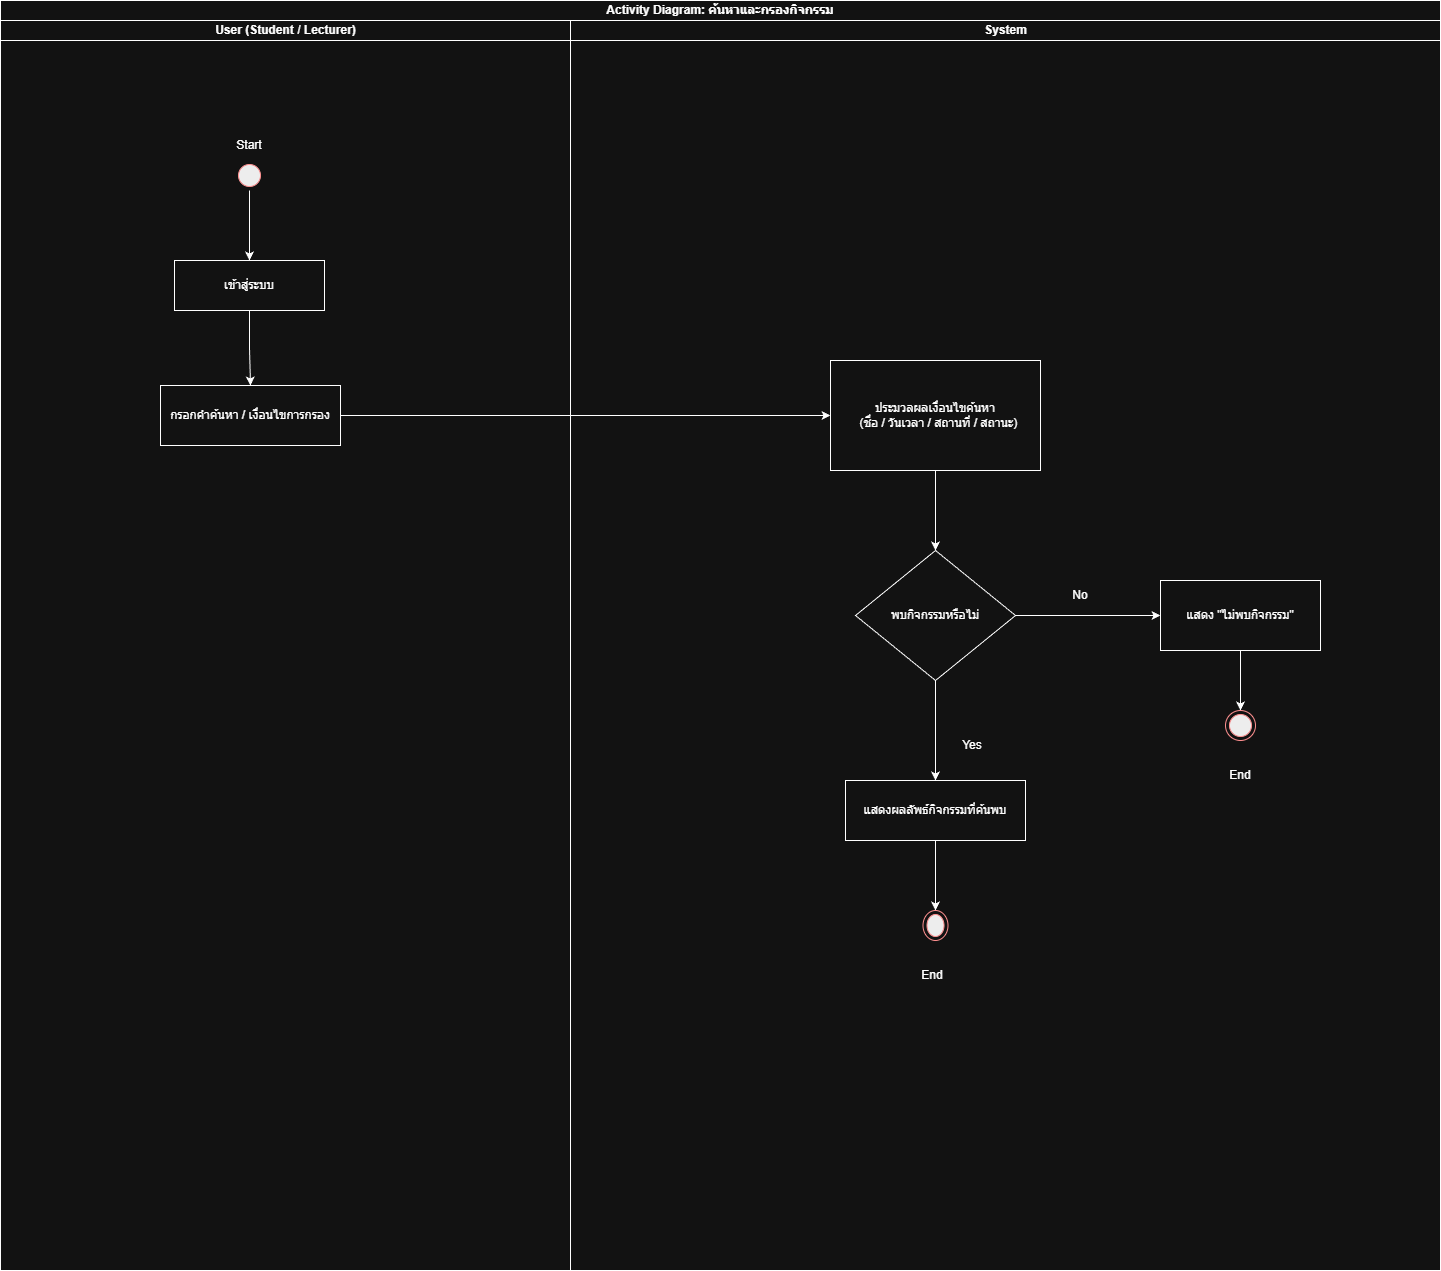

The diagram above was exported from draw.io. Its source (the exported page's mxGraphModel, read from the mxfile embedded in the PNG):
<mxGraphModel dx="723" dy="1238" grid="1" gridSize="10" guides="1" tooltips="1" connect="1" arrows="1" fold="1" page="1" pageScale="1" pageWidth="827" pageHeight="1169" math="0" shadow="0">
  <root>
    <mxCell id="0" />
    <mxCell id="1" parent="0" />
    <mxCell id="EVCQTTVYRR9_SkweVwd2-352" parent="1" style="swimlane;html=1;childLayout=stackLayout;resizeParent=1;resizeParentMax=0;startSize=20;whiteSpace=wrap;" value=" Activity Diagram: ค้นหาและกรองกิจกรรม" vertex="1">
      <mxGeometry height="1270" width="1440" x="1780" y="1010" as="geometry" />
    </mxCell>
    <mxCell id="EVCQTTVYRR9_SkweVwd2-353" parent="EVCQTTVYRR9_SkweVwd2-352" style="swimlane;html=1;startSize=20;" value="User (Student / Lecturer)" vertex="1">
      <mxGeometry height="1250" width="570" y="20" as="geometry" />
    </mxCell>
    <mxCell id="EVCQTTVYRR9_SkweVwd2-354" edge="1" parent="EVCQTTVYRR9_SkweVwd2-353" source="EVCQTTVYRR9_SkweVwd2-355" style="edgeStyle=orthogonalEdgeStyle;rounded=0;orthogonalLoop=1;jettySize=auto;html=1;exitX=0.5;exitY=1;exitDx=0;exitDy=0;entryX=0.5;entryY=0;entryDx=0;entryDy=0;" target="EVCQTTVYRR9_SkweVwd2-357">
      <mxGeometry relative="1" as="geometry" />
    </mxCell>
    <mxCell id="EVCQTTVYRR9_SkweVwd2-355" parent="EVCQTTVYRR9_SkweVwd2-353" style="ellipse;html=1;shape=startState;fillColor=#000000;strokeColor=#ff0000;" value="" vertex="1">
      <mxGeometry height="30" width="30" x="234" y="140" as="geometry" />
    </mxCell>
    <mxCell id="EVCQTTVYRR9_SkweVwd2-356" edge="1" parent="EVCQTTVYRR9_SkweVwd2-353" source="EVCQTTVYRR9_SkweVwd2-357" style="edgeStyle=orthogonalEdgeStyle;rounded=0;orthogonalLoop=1;jettySize=auto;html=1;" target="EVCQTTVYRR9_SkweVwd2-359" value="">
      <mxGeometry relative="1" as="geometry" />
    </mxCell>
    <mxCell id="EVCQTTVYRR9_SkweVwd2-357" parent="EVCQTTVYRR9_SkweVwd2-353" style="html=1;whiteSpace=wrap;" value="เข้าสู่ระบบ" vertex="1">
      <mxGeometry height="50" width="150" x="174" y="240" as="geometry" />
    </mxCell>
    <mxCell id="EVCQTTVYRR9_SkweVwd2-358" parent="EVCQTTVYRR9_SkweVwd2-353" style="text;html=1;whiteSpace=wrap;strokeColor=none;fillColor=none;align=center;verticalAlign=middle;rounded=0;autosize=1;resizable=0;" value="&lt;div&gt;Start&lt;/div&gt;" vertex="1">
      <mxGeometry height="30" width="50" x="224" y="110" as="geometry" />
    </mxCell>
    <mxCell id="EVCQTTVYRR9_SkweVwd2-359" parent="EVCQTTVYRR9_SkweVwd2-353" style="whiteSpace=wrap;html=1;" value="กรอกคำค้นหา / เงื่อนไขการกรอง" vertex="1">
      <mxGeometry height="60" width="180" x="160" y="365" as="geometry" />
    </mxCell>
    <mxCell id="EVCQTTVYRR9_SkweVwd2-360" parent="EVCQTTVYRR9_SkweVwd2-352" style="swimlane;html=1;startSize=20;" value="System" vertex="1">
      <mxGeometry height="1250" width="870" x="570" y="20" as="geometry" />
    </mxCell>
    <mxCell id="EVCQTTVYRR9_SkweVwd2-361" parent="EVCQTTVYRR9_SkweVwd2-360" style="text;html=1;whiteSpace=wrap;strokeColor=none;fillColor=none;align=center;verticalAlign=middle;rounded=0;autosize=1;resizable=0;" value="End" vertex="1">
      <mxGeometry height="30" width="40" x="342.5" y="940" as="geometry" />
    </mxCell>
    <mxCell id="EVCQTTVYRR9_SkweVwd2-362" edge="1" parent="EVCQTTVYRR9_SkweVwd2-360" source="EVCQTTVYRR9_SkweVwd2-365" style="edgeStyle=orthogonalEdgeStyle;rounded=0;orthogonalLoop=1;jettySize=auto;html=1;entryX=0;entryY=0.5;entryDx=0;entryDy=0;" target="EVCQTTVYRR9_SkweVwd2-367" value="">
      <mxGeometry relative="1" as="geometry">
        <mxPoint x="566" y="705" as="targetPoint" />
      </mxGeometry>
    </mxCell>
    <mxCell id="EVCQTTVYRR9_SkweVwd2-363" edge="1" parent="EVCQTTVYRR9_SkweVwd2-360" source="EVCQTTVYRR9_SkweVwd2-373" style="edgeStyle=orthogonalEdgeStyle;rounded=0;orthogonalLoop=1;jettySize=auto;html=1;exitX=0.5;exitY=1;exitDx=0;exitDy=0;entryX=0.5;entryY=0;entryDx=0;entryDy=0;" target="EVCQTTVYRR9_SkweVwd2-368">
      <mxGeometry relative="1" as="geometry">
        <mxPoint x="365" y="930" as="targetPoint" />
      </mxGeometry>
    </mxCell>
    <mxCell id="EVCQTTVYRR9_SkweVwd2-364" edge="1" parent="EVCQTTVYRR9_SkweVwd2-360" source="EVCQTTVYRR9_SkweVwd2-365" style="edgeStyle=orthogonalEdgeStyle;rounded=0;orthogonalLoop=1;jettySize=auto;html=1;exitX=0.5;exitY=1;exitDx=0;exitDy=0;" target="EVCQTTVYRR9_SkweVwd2-373">
      <mxGeometry relative="1" as="geometry" />
    </mxCell>
    <mxCell id="EVCQTTVYRR9_SkweVwd2-365" parent="EVCQTTVYRR9_SkweVwd2-360" style="rhombus;whiteSpace=wrap;html=1;" value="พบกิจกรรมหรือไม่" vertex="1">
      <mxGeometry height="130" width="160" x="285" y="530" as="geometry" />
    </mxCell>
    <mxCell id="EVCQTTVYRR9_SkweVwd2-366" edge="1" parent="EVCQTTVYRR9_SkweVwd2-360" source="EVCQTTVYRR9_SkweVwd2-367" style="edgeStyle=orthogonalEdgeStyle;rounded=0;orthogonalLoop=1;jettySize=auto;html=1;entryX=0.5;entryY=0;entryDx=0;entryDy=0;" target="EVCQTTVYRR9_SkweVwd2-369" value="">
      <mxGeometry relative="1" as="geometry">
        <mxPoint x="670" y="815" as="targetPoint" />
      </mxGeometry>
    </mxCell>
    <mxCell id="EVCQTTVYRR9_SkweVwd2-367" parent="EVCQTTVYRR9_SkweVwd2-360" style="whiteSpace=wrap;html=1;" value="แสดง &quot;ไม่พบกิจกรรม&quot;" vertex="1">
      <mxGeometry height="70" width="160" x="590" y="560" as="geometry" />
    </mxCell>
    <mxCell id="EVCQTTVYRR9_SkweVwd2-368" parent="EVCQTTVYRR9_SkweVwd2-360" style="ellipse;html=1;shape=endState;fillColor=#000000;strokeColor=#ff0000;" value="" vertex="1">
      <mxGeometry height="30" width="25" x="352.5" y="890" as="geometry" />
    </mxCell>
    <mxCell id="EVCQTTVYRR9_SkweVwd2-369" parent="EVCQTTVYRR9_SkweVwd2-360" style="ellipse;html=1;shape=endState;fillColor=#000000;strokeColor=#ff0000;" value="" vertex="1">
      <mxGeometry height="30" width="30" x="655" y="690" as="geometry" />
    </mxCell>
    <mxCell id="EVCQTTVYRR9_SkweVwd2-370" parent="EVCQTTVYRR9_SkweVwd2-360" style="text;html=1;whiteSpace=wrap;strokeColor=none;fillColor=none;align=center;verticalAlign=middle;rounded=0;autosize=1;resizable=0;" value="Yes" vertex="1">
      <mxGeometry height="30" width="40" x="382.5" y="710" as="geometry" />
    </mxCell>
    <mxCell id="EVCQTTVYRR9_SkweVwd2-371" parent="EVCQTTVYRR9_SkweVwd2-360" style="text;html=1;whiteSpace=wrap;strokeColor=none;fillColor=none;align=center;verticalAlign=middle;rounded=0;autosize=1;resizable=0;" value="No" vertex="1">
      <mxGeometry height="30" width="40" x="490" y="560" as="geometry" />
    </mxCell>
    <mxCell id="EVCQTTVYRR9_SkweVwd2-372" parent="EVCQTTVYRR9_SkweVwd2-360" style="text;html=1;whiteSpace=wrap;strokeColor=none;fillColor=none;align=center;verticalAlign=middle;rounded=0;autosize=1;resizable=0;" value="End" vertex="1">
      <mxGeometry height="30" width="40" x="650" y="740" as="geometry" />
    </mxCell>
    <mxCell id="EVCQTTVYRR9_SkweVwd2-373" parent="EVCQTTVYRR9_SkweVwd2-360" style="whiteSpace=wrap;html=1;" value="แสดงผลลัพธ์กิจกรรมที่ค้นพบ" vertex="1">
      <mxGeometry height="60" width="180" x="275" y="760" as="geometry" />
    </mxCell>
    <mxCell id="EVCQTTVYRR9_SkweVwd2-374" edge="1" parent="EVCQTTVYRR9_SkweVwd2-360" source="EVCQTTVYRR9_SkweVwd2-375" style="edgeStyle=orthogonalEdgeStyle;rounded=0;orthogonalLoop=1;jettySize=auto;html=1;exitX=0.5;exitY=1;exitDx=0;exitDy=0;entryX=0.5;entryY=0;entryDx=0;entryDy=0;" target="EVCQTTVYRR9_SkweVwd2-365">
      <mxGeometry relative="1" as="geometry" />
    </mxCell>
    <mxCell id="EVCQTTVYRR9_SkweVwd2-375" parent="EVCQTTVYRR9_SkweVwd2-360" style="whiteSpace=wrap;html=1;" value="&lt;div&gt;ประมวลผลเงื่อนไขค้นหา&lt;/div&gt;&lt;div&gt;&amp;nbsp; (ชื่อ / วันเวลา / สถานที่ / สถานะ)&lt;/div&gt;" vertex="1">
      <mxGeometry height="110" width="210" x="260" y="340" as="geometry" />
    </mxCell>
    <mxCell id="EVCQTTVYRR9_SkweVwd2-376" edge="1" parent="EVCQTTVYRR9_SkweVwd2-352" source="EVCQTTVYRR9_SkweVwd2-359" style="edgeStyle=orthogonalEdgeStyle;rounded=0;orthogonalLoop=1;jettySize=auto;html=1;" target="EVCQTTVYRR9_SkweVwd2-375" value="">
      <mxGeometry relative="1" as="geometry" />
    </mxCell>
  </root>
</mxGraphModel>